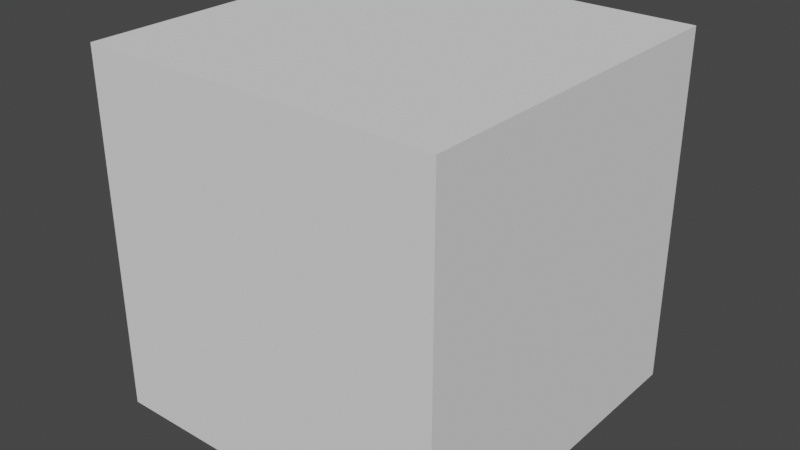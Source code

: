# Source: 01_SetUpRefImages.blend  (saved by Blender 3.6.11; exported with 4.5.12 LTS)
import bpy
from mathutils import Matrix  # noqa: F401  (used for matrix-valued properties, if any)

bpy.ops.wm.read_factory_settings(use_empty=True)
scene = bpy.context.scene
scene.name = 'Scene'

# ---- collections
col_mesh = bpy.data.collections.new('Mesh'); scene.collection.children.link(col_mesh)
col_referncesimages = bpy.data.collections.new('ReferncesImages'); scene.collection.children.link(col_referncesimages)

# ---- world
world_world = bpy.data.worlds.new('World'); scene.world = world_world
world_world.use_nodes = True; world_world.node_tree.nodes.clear()
_N = world_world.node_tree.nodes; _L = world_world.node_tree.links
n0 = _N.new('ShaderNodeOutputWorld'); n0.name = 'World Output'; n0.location = (300, 300)
n1 = _N.new('ShaderNodeBackground'); n1.name = 'Background'; n1.location = (10, 300)
n1.inputs[0].default_value = (0.05088, 0.05088, 0.05088, 1.0)
_L.new(n1.outputs[0], n0.inputs[0])
n0.is_active_output = True
world_world.color = (0.05088, 0.05088, 0.05088)
world_world.use_sun_shadow = False
world_world.sun_shadow_jitter_overblur = 0.0

# ---- meshes
me_cube = bpy.data.meshes.new('Cube')
me_cube.from_pydata([(-1.0, -1.0, -1.0), (-1.0, -1.0, 1.0), (-1.0, 1.0, -1.0), (-1.0, 1.0, 1.0), (1.0, -1.0, -1.0), (1.0, -1.0, 1.0), (1.0, 1.0, -1.0), (1.0, 1.0, 1.0)], [], [(0, 1, 3, 2), (2, 3, 7, 6), (6, 7, 5, 4), (4, 5, 1, 0), (2, 6, 4, 0), (7, 3, 1, 5)])
_uv = me_cube.uv_layers.new(name='UVMap')
_uv.uv.foreach_set('vector', [0.375, 0.0, 0.625, 0.0, 0.625, 0.25, 0.375, 0.25, 0.375, 0.25, 0.625, 0.25, 0.625, 0.5, 0.375, 0.5, 0.375, 0.5, 0.625, 0.5, 0.625, 0.75, 0.375, 0.75, 0.375, 0.75, 0.625, 0.75, 0.625, 1.0, 0.375, 1.0, 0.125, 0.5, 0.375, 0.5, 0.375, 0.75, 0.125, 0.75, 0.625, 0.5, 0.875, 0.5, 0.875, 0.75, 0.625, 0.75])
me_cube.update()

# ---- objects
ob_cube = bpy.data.objects.new('Cube', me_cube)
ob_front = bpy.data.objects.new('Front', None)
ob_side = bpy.data.objects.new('Side', None)

# ---- transforms, parenting, visibility, modifiers, constraints
ob_cube.location = (0.0, 0.0, 0.0)
ob_front.location = (7.618, -18.01, 1.963)
ob_front.rotation_euler = (1.571, 0.0, 3.142)
ob_front.empty_display_type = 'IMAGE'
ob_front.empty_display_size = 20.0
ob_front.empty_image_offset = (0.19, -0.2244)
ob_front.use_empty_image_alpha = True
ob_front.empty_image_side = 'FRONT'
ob_front.color = (1.0, 1.0, 1.0, 0.7)
ob_side.location = (11.79, 0.0, 5.048)
ob_side.rotation_euler = (1.571, -0.0, -1.571)
ob_side.empty_display_type = 'IMAGE'
ob_side.empty_display_size = 20.0
ob_side.empty_image_side = 'FRONT'
ob_side.color = (1.0, 1.0, 1.0, 0.7)

# ---- collection membership
col_mesh.objects.link(ob_cube)
col_referncesimages.objects.link(ob_front)
col_referncesimages.objects.link(ob_side)

# ---- scene / render settings (as saved in the file)
scene.frame_start = 1; scene.frame_end = 250; scene.frame_set(1)
scene.render.engine = 'BLENDER_EEVEE_NEXT'
scene.cycles.sampling_pattern = 'TABULATED_SOBOL'
scene.view_settings.view_transform = 'Filmic'
bpy.context.view_layer.update()

# ---- added for rendering (the .blend has no active camera and no usable light): camera, sun
cam_auto = bpy.data.cameras.new('AutoCamera')
cam_auto.lens = 50.0
cam_auto.sensor_width = 36.0
cam_auto.clip_end = 1000.0
ob_auto_camera = bpy.data.objects.new('AutoCamera', cam_auto)
scene.collection.objects.link(ob_auto_camera)
ob_auto_camera.location = (3.20507, -3.84609, 2.56406)
ob_auto_camera.rotation_euler = (1.09748, -7.21219e-08, 0.694738)
scene.camera = ob_auto_camera
light_auto_sun = bpy.data.lights.new('AutoSun', 'SUN')
light_auto_sun.energy = 3.0
light_auto_sun.angle = 0.0523599
ob_auto_sun = bpy.data.objects.new('AutoSun', light_auto_sun)
scene.collection.objects.link(ob_auto_sun)
ob_auto_sun.rotation_euler = (0.872665, 0.174533, 0.523599)
bpy.context.view_layer.update()
